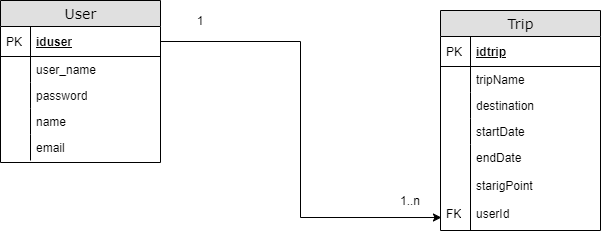

The diagram above was exported from draw.io. Its source (the exported page's mxGraphModel, read from the mxfile embedded in the PNG):
<mxGraphModel dx="1422" dy="762" grid="1" gridSize="10" guides="1" tooltips="1" connect="1" arrows="1" fold="1" page="1" pageScale="1" pageWidth="1100" pageHeight="850" background="#ffffff" math="0" shadow="0">
  <root>
    <mxCell id="0" />
    <mxCell id="1" parent="0" />
    <mxCell id="2e49270ec7c68f3f-80" value="User" style="swimlane;html=1;fontStyle=0;childLayout=stackLayout;horizontal=1;startSize=26;fillColor=#e0e0e0;horizontalStack=0;resizeParent=1;resizeLast=0;collapsible=1;marginBottom=0;swimlaneFillColor=#ffffff;align=center;rounded=0;shadow=0;comic=0;labelBackgroundColor=none;strokeWidth=1;fontFamily=Verdana;fontSize=14" parent="1" vertex="1">
      <mxGeometry x="100" y="340" width="160" height="162" as="geometry" />
    </mxCell>
    <mxCell id="2e49270ec7c68f3f-81" value="iduser" style="shape=partialRectangle;top=0;left=0;right=0;bottom=1;html=1;align=left;verticalAlign=middle;fillColor=none;spacingLeft=34;spacingRight=4;whiteSpace=wrap;overflow=hidden;rotatable=0;points=[[0,0.5],[1,0.5]];portConstraint=eastwest;dropTarget=0;fontStyle=5;" parent="2e49270ec7c68f3f-80" vertex="1">
      <mxGeometry y="26" width="160" height="30" as="geometry" />
    </mxCell>
    <mxCell id="2e49270ec7c68f3f-82" value="PK" style="shape=partialRectangle;top=0;left=0;bottom=0;html=1;fillColor=none;align=left;verticalAlign=middle;spacingLeft=4;spacingRight=4;whiteSpace=wrap;overflow=hidden;rotatable=0;points=[];portConstraint=eastwest;part=1;" parent="2e49270ec7c68f3f-81" vertex="1" connectable="0">
      <mxGeometry width="30" height="30" as="geometry" />
    </mxCell>
    <mxCell id="2e49270ec7c68f3f-83" value="user_name" style="shape=partialRectangle;top=0;left=0;right=0;bottom=0;html=1;align=left;verticalAlign=top;fillColor=none;spacingLeft=34;spacingRight=4;whiteSpace=wrap;overflow=hidden;rotatable=0;points=[[0,0.5],[1,0.5]];portConstraint=eastwest;dropTarget=0;" parent="2e49270ec7c68f3f-80" vertex="1">
      <mxGeometry y="56" width="160" height="26" as="geometry" />
    </mxCell>
    <mxCell id="2e49270ec7c68f3f-84" value="" style="shape=partialRectangle;top=0;left=0;bottom=0;html=1;fillColor=none;align=left;verticalAlign=top;spacingLeft=4;spacingRight=4;whiteSpace=wrap;overflow=hidden;rotatable=0;points=[];portConstraint=eastwest;part=1;" parent="2e49270ec7c68f3f-83" vertex="1" connectable="0">
      <mxGeometry width="30" height="26" as="geometry" />
    </mxCell>
    <mxCell id="2e49270ec7c68f3f-85" value="password" style="shape=partialRectangle;top=0;left=0;right=0;bottom=0;html=1;align=left;verticalAlign=top;fillColor=none;spacingLeft=34;spacingRight=4;whiteSpace=wrap;overflow=hidden;rotatable=0;points=[[0,0.5],[1,0.5]];portConstraint=eastwest;dropTarget=0;" parent="2e49270ec7c68f3f-80" vertex="1">
      <mxGeometry y="82" width="160" height="26" as="geometry" />
    </mxCell>
    <mxCell id="2e49270ec7c68f3f-86" value="" style="shape=partialRectangle;top=0;left=0;bottom=0;html=1;fillColor=none;align=left;verticalAlign=top;spacingLeft=4;spacingRight=4;whiteSpace=wrap;overflow=hidden;rotatable=0;points=[];portConstraint=eastwest;part=1;" parent="2e49270ec7c68f3f-85" vertex="1" connectable="0">
      <mxGeometry width="30" height="26" as="geometry" />
    </mxCell>
    <mxCell id="2e49270ec7c68f3f-87" value="name" style="shape=partialRectangle;top=0;left=0;right=0;bottom=0;html=1;align=left;verticalAlign=top;fillColor=none;spacingLeft=34;spacingRight=4;whiteSpace=wrap;overflow=hidden;rotatable=0;points=[[0,0.5],[1,0.5]];portConstraint=eastwest;dropTarget=0;" parent="2e49270ec7c68f3f-80" vertex="1">
      <mxGeometry y="108" width="160" height="26" as="geometry" />
    </mxCell>
    <mxCell id="2e49270ec7c68f3f-88" value="" style="shape=partialRectangle;top=0;left=0;bottom=0;html=1;fillColor=none;align=left;verticalAlign=top;spacingLeft=4;spacingRight=4;whiteSpace=wrap;overflow=hidden;rotatable=0;points=[];portConstraint=eastwest;part=1;" parent="2e49270ec7c68f3f-87" vertex="1" connectable="0">
      <mxGeometry width="30" height="26" as="geometry" />
    </mxCell>
    <mxCell id="2e49270ec7c68f3f-89" value="email" style="shape=partialRectangle;top=0;left=0;right=0;bottom=0;html=1;align=left;verticalAlign=top;fillColor=none;spacingLeft=34;spacingRight=4;whiteSpace=wrap;overflow=hidden;rotatable=0;points=[[0,0.5],[1,0.5]];portConstraint=eastwest;dropTarget=0;" parent="2e49270ec7c68f3f-80" vertex="1">
      <mxGeometry y="134" width="160" height="26" as="geometry" />
    </mxCell>
    <mxCell id="2e49270ec7c68f3f-90" value="" style="shape=partialRectangle;top=0;left=0;bottom=0;html=1;fillColor=none;align=left;verticalAlign=top;spacingLeft=4;spacingRight=4;whiteSpace=wrap;overflow=hidden;rotatable=0;points=[];portConstraint=eastwest;part=1;" parent="2e49270ec7c68f3f-89" vertex="1" connectable="0">
      <mxGeometry width="30" height="26" as="geometry" />
    </mxCell>
    <mxCell id="Rin7towSs8gYkN93MqfX-13" value="Trip" style="swimlane;html=1;fontStyle=0;childLayout=stackLayout;horizontal=1;startSize=26;fillColor=#e0e0e0;horizontalStack=0;resizeParent=1;resizeLast=0;collapsible=1;marginBottom=0;swimlaneFillColor=#ffffff;align=center;rounded=0;shadow=0;comic=0;labelBackgroundColor=none;strokeWidth=1;fontFamily=Verdana;fontSize=14" vertex="1" parent="1">
      <mxGeometry x="540" y="350" width="160" height="220" as="geometry" />
    </mxCell>
    <mxCell id="Rin7towSs8gYkN93MqfX-14" value="idtrip" style="shape=partialRectangle;top=0;left=0;right=0;bottom=1;html=1;align=left;verticalAlign=middle;fillColor=none;spacingLeft=34;spacingRight=4;whiteSpace=wrap;overflow=hidden;rotatable=0;points=[[0,0.5],[1,0.5]];portConstraint=eastwest;dropTarget=0;fontStyle=5;" vertex="1" parent="Rin7towSs8gYkN93MqfX-13">
      <mxGeometry y="26" width="160" height="30" as="geometry" />
    </mxCell>
    <mxCell id="Rin7towSs8gYkN93MqfX-15" value="PK" style="shape=partialRectangle;top=0;left=0;bottom=0;html=1;fillColor=none;align=left;verticalAlign=middle;spacingLeft=4;spacingRight=4;whiteSpace=wrap;overflow=hidden;rotatable=0;points=[];portConstraint=eastwest;part=1;" vertex="1" connectable="0" parent="Rin7towSs8gYkN93MqfX-14">
      <mxGeometry width="30" height="30" as="geometry" />
    </mxCell>
    <mxCell id="Rin7towSs8gYkN93MqfX-16" value="tripName" style="shape=partialRectangle;top=0;left=0;right=0;bottom=0;html=1;align=left;verticalAlign=top;fillColor=none;spacingLeft=34;spacingRight=4;whiteSpace=wrap;overflow=hidden;rotatable=0;points=[[0,0.5],[1,0.5]];portConstraint=eastwest;dropTarget=0;" vertex="1" parent="Rin7towSs8gYkN93MqfX-13">
      <mxGeometry y="56" width="160" height="26" as="geometry" />
    </mxCell>
    <mxCell id="Rin7towSs8gYkN93MqfX-17" value="" style="shape=partialRectangle;top=0;left=0;bottom=0;html=1;fillColor=none;align=left;verticalAlign=top;spacingLeft=4;spacingRight=4;whiteSpace=wrap;overflow=hidden;rotatable=0;points=[];portConstraint=eastwest;part=1;" vertex="1" connectable="0" parent="Rin7towSs8gYkN93MqfX-16">
      <mxGeometry width="30" height="26" as="geometry" />
    </mxCell>
    <mxCell id="Rin7towSs8gYkN93MqfX-18" value="destination" style="shape=partialRectangle;top=0;left=0;right=0;bottom=0;html=1;align=left;verticalAlign=top;fillColor=none;spacingLeft=34;spacingRight=4;whiteSpace=wrap;overflow=hidden;rotatable=0;points=[[0,0.5],[1,0.5]];portConstraint=eastwest;dropTarget=0;" vertex="1" parent="Rin7towSs8gYkN93MqfX-13">
      <mxGeometry y="82" width="160" height="26" as="geometry" />
    </mxCell>
    <mxCell id="Rin7towSs8gYkN93MqfX-19" value="" style="shape=partialRectangle;top=0;left=0;bottom=0;html=1;fillColor=none;align=left;verticalAlign=top;spacingLeft=4;spacingRight=4;whiteSpace=wrap;overflow=hidden;rotatable=0;points=[];portConstraint=eastwest;part=1;" vertex="1" connectable="0" parent="Rin7towSs8gYkN93MqfX-18">
      <mxGeometry width="30" height="26" as="geometry" />
    </mxCell>
    <mxCell id="Rin7towSs8gYkN93MqfX-20" value="startDate" style="shape=partialRectangle;top=0;left=0;right=0;bottom=0;html=1;align=left;verticalAlign=top;fillColor=none;spacingLeft=34;spacingRight=4;whiteSpace=wrap;overflow=hidden;rotatable=0;points=[[0,0.5],[1,0.5]];portConstraint=eastwest;dropTarget=0;" vertex="1" parent="Rin7towSs8gYkN93MqfX-13">
      <mxGeometry y="108" width="160" height="26" as="geometry" />
    </mxCell>
    <mxCell id="Rin7towSs8gYkN93MqfX-21" value="" style="shape=partialRectangle;top=0;left=0;bottom=0;html=1;fillColor=none;align=left;verticalAlign=top;spacingLeft=4;spacingRight=4;whiteSpace=wrap;overflow=hidden;rotatable=0;points=[];portConstraint=eastwest;part=1;" vertex="1" connectable="0" parent="Rin7towSs8gYkN93MqfX-20">
      <mxGeometry width="30" height="26" as="geometry" />
    </mxCell>
    <mxCell id="Rin7towSs8gYkN93MqfX-22" value="endDate&lt;br&gt;&lt;br&gt;starigPoint&lt;br&gt;&lt;br&gt;userId" style="shape=partialRectangle;top=0;left=0;right=0;bottom=0;html=1;align=left;verticalAlign=top;fillColor=none;spacingLeft=34;spacingRight=4;whiteSpace=wrap;overflow=hidden;rotatable=0;points=[[0,0.5],[1,0.5]];portConstraint=eastwest;dropTarget=0;" vertex="1" parent="Rin7towSs8gYkN93MqfX-13">
      <mxGeometry y="134" width="160" height="86" as="geometry" />
    </mxCell>
    <mxCell id="Rin7towSs8gYkN93MqfX-23" value="&lt;br&gt;&lt;br&gt;&lt;br&gt;&lt;br&gt;FK" style="shape=partialRectangle;top=0;left=0;bottom=0;html=1;fillColor=none;align=left;verticalAlign=top;spacingLeft=4;spacingRight=4;whiteSpace=wrap;overflow=hidden;rotatable=0;points=[];portConstraint=eastwest;part=1;" vertex="1" connectable="0" parent="Rin7towSs8gYkN93MqfX-22">
      <mxGeometry width="30" height="86" as="geometry" />
    </mxCell>
    <mxCell id="Rin7towSs8gYkN93MqfX-24" style="edgeStyle=orthogonalEdgeStyle;rounded=0;orthogonalLoop=1;jettySize=auto;html=1;entryX=0.006;entryY=0.849;entryDx=0;entryDy=0;entryPerimeter=0;" edge="1" parent="1" source="2e49270ec7c68f3f-81" target="Rin7towSs8gYkN93MqfX-22">
      <mxGeometry relative="1" as="geometry" />
    </mxCell>
    <mxCell id="Rin7towSs8gYkN93MqfX-25" value="1" style="text;html=1;strokeColor=none;fillColor=none;align=center;verticalAlign=middle;whiteSpace=wrap;rounded=0;" vertex="1" parent="1">
      <mxGeometry x="280" y="350" width="40" height="20" as="geometry" />
    </mxCell>
    <mxCell id="Rin7towSs8gYkN93MqfX-26" value="1..n" style="text;html=1;strokeColor=none;fillColor=none;align=center;verticalAlign=middle;whiteSpace=wrap;rounded=0;" vertex="1" parent="1">
      <mxGeometry x="490" y="530" width="40" height="20" as="geometry" />
    </mxCell>
  </root>
</mxGraphModel>